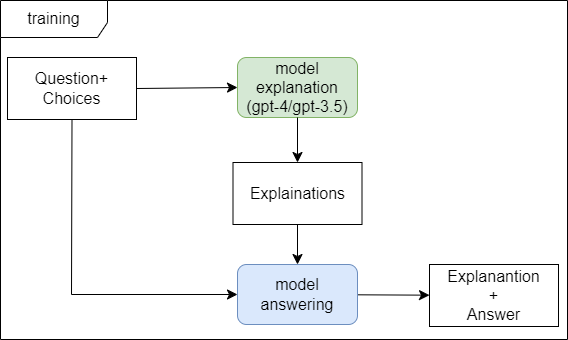

The diagram above was exported from draw.io. Its source (the exported page's mxGraphModel, read from the mxfile embedded in the PNG):
<mxGraphModel dx="1378" dy="1007" grid="0" gridSize="10" guides="1" tooltips="1" connect="1" arrows="1" fold="1" page="0" pageScale="1" pageWidth="850" pageHeight="1100" math="0" shadow="0">
  <root>
    <mxCell id="0" />
    <mxCell id="1" parent="0" />
    <mxCell id="RooGLMpRSm6xWxC-4PYD-1" value="model explanation&lt;br&gt;(gpt-4/gpt-3.5)" style="rounded=1;whiteSpace=wrap;html=1;fontSize=16;fillColor=#d5e8d4;strokeColor=#82b366;" parent="1" vertex="1">
      <mxGeometry x="-80" y="14" width="120" height="60" as="geometry" />
    </mxCell>
    <mxCell id="RooGLMpRSm6xWxC-4PYD-2" value="Question+ Choices" style="text;html=1;strokeColor=default;fillColor=none;align=center;verticalAlign=middle;whiteSpace=wrap;rounded=0;fontSize=16;" parent="1" vertex="1">
      <mxGeometry x="-310" y="14" width="129" height="62" as="geometry" />
    </mxCell>
    <mxCell id="RooGLMpRSm6xWxC-4PYD-5" value="" style="endArrow=classic;html=1;rounded=0;fontSize=12;startSize=8;endSize=8;curved=1;exitX=1;exitY=0.5;exitDx=0;exitDy=0;entryX=0;entryY=0.5;entryDx=0;entryDy=0;" parent="1" source="RooGLMpRSm6xWxC-4PYD-2" target="RooGLMpRSm6xWxC-4PYD-1" edge="1">
      <mxGeometry width="50" height="50" relative="1" as="geometry">
        <mxPoint x="117" y="225" as="sourcePoint" />
        <mxPoint x="167" y="175" as="targetPoint" />
      </mxGeometry>
    </mxCell>
    <mxCell id="RooGLMpRSm6xWxC-4PYD-6" value="Explainations" style="text;html=1;strokeColor=default;fillColor=none;align=center;verticalAlign=middle;whiteSpace=wrap;rounded=0;fontSize=16;" parent="1" vertex="1">
      <mxGeometry x="-84.5" y="119" width="129" height="62" as="geometry" />
    </mxCell>
    <mxCell id="RooGLMpRSm6xWxC-4PYD-7" value="" style="endArrow=classic;html=1;rounded=0;fontSize=12;startSize=8;endSize=8;curved=1;exitX=0.5;exitY=1;exitDx=0;exitDy=0;entryX=0.5;entryY=0;entryDx=0;entryDy=0;" parent="1" source="RooGLMpRSm6xWxC-4PYD-1" target="RooGLMpRSm6xWxC-4PYD-6" edge="1">
      <mxGeometry width="50" height="50" relative="1" as="geometry">
        <mxPoint x="117" y="225" as="sourcePoint" />
        <mxPoint x="167" y="175" as="targetPoint" />
      </mxGeometry>
    </mxCell>
    <mxCell id="RooGLMpRSm6xWxC-4PYD-11" value="" style="edgeStyle=none;curved=1;rounded=0;orthogonalLoop=1;jettySize=auto;html=1;fontSize=12;startSize=8;endSize=8;" parent="1" source="RooGLMpRSm6xWxC-4PYD-8" target="RooGLMpRSm6xWxC-4PYD-10" edge="1">
      <mxGeometry relative="1" as="geometry" />
    </mxCell>
    <mxCell id="RooGLMpRSm6xWxC-4PYD-8" value="model answering" style="rounded=1;whiteSpace=wrap;html=1;fontSize=16;fillColor=#dae8fc;strokeColor=#6c8ebf;" parent="1" vertex="1">
      <mxGeometry x="-80" y="221" width="120" height="60" as="geometry" />
    </mxCell>
    <mxCell id="RooGLMpRSm6xWxC-4PYD-9" value="" style="endArrow=classic;html=1;rounded=0;fontSize=12;startSize=8;endSize=8;curved=1;entryX=0.5;entryY=0;entryDx=0;entryDy=0;" parent="1" source="RooGLMpRSm6xWxC-4PYD-6" target="RooGLMpRSm6xWxC-4PYD-8" edge="1">
      <mxGeometry width="50" height="50" relative="1" as="geometry">
        <mxPoint x="-10" y="84" as="sourcePoint" />
        <mxPoint x="-10" y="129" as="targetPoint" />
      </mxGeometry>
    </mxCell>
    <mxCell id="RooGLMpRSm6xWxC-4PYD-10" value="Explanantion&lt;br&gt;+&lt;br&gt;Answer" style="text;html=1;strokeColor=default;fillColor=none;align=center;verticalAlign=middle;whiteSpace=wrap;rounded=0;fontSize=16;" parent="1" vertex="1">
      <mxGeometry x="112" y="221" width="129" height="62" as="geometry" />
    </mxCell>
    <mxCell id="RooGLMpRSm6xWxC-4PYD-12" value="training" style="shape=umlFrame;whiteSpace=wrap;html=1;pointerEvents=0;fontSize=16;width=107;height=37;" parent="1" vertex="1">
      <mxGeometry x="-317" y="-43" width="567" height="339" as="geometry" />
    </mxCell>
    <mxCell id="WHyPnV-1eboTnLq0ZpRK-3" value="" style="endArrow=classic;html=1;rounded=0;fontSize=12;startSize=8;endSize=8;exitX=0.5;exitY=1;exitDx=0;exitDy=0;entryX=0;entryY=0.5;entryDx=0;entryDy=0;" edge="1" parent="1" source="RooGLMpRSm6xWxC-4PYD-2" target="RooGLMpRSm6xWxC-4PYD-8">
      <mxGeometry width="50" height="50" relative="1" as="geometry">
        <mxPoint x="-172" y="53" as="sourcePoint" />
        <mxPoint x="-70" y="54" as="targetPoint" />
        <Array as="points">
          <mxPoint x="-246" y="251" />
        </Array>
      </mxGeometry>
    </mxCell>
  </root>
</mxGraphModel>